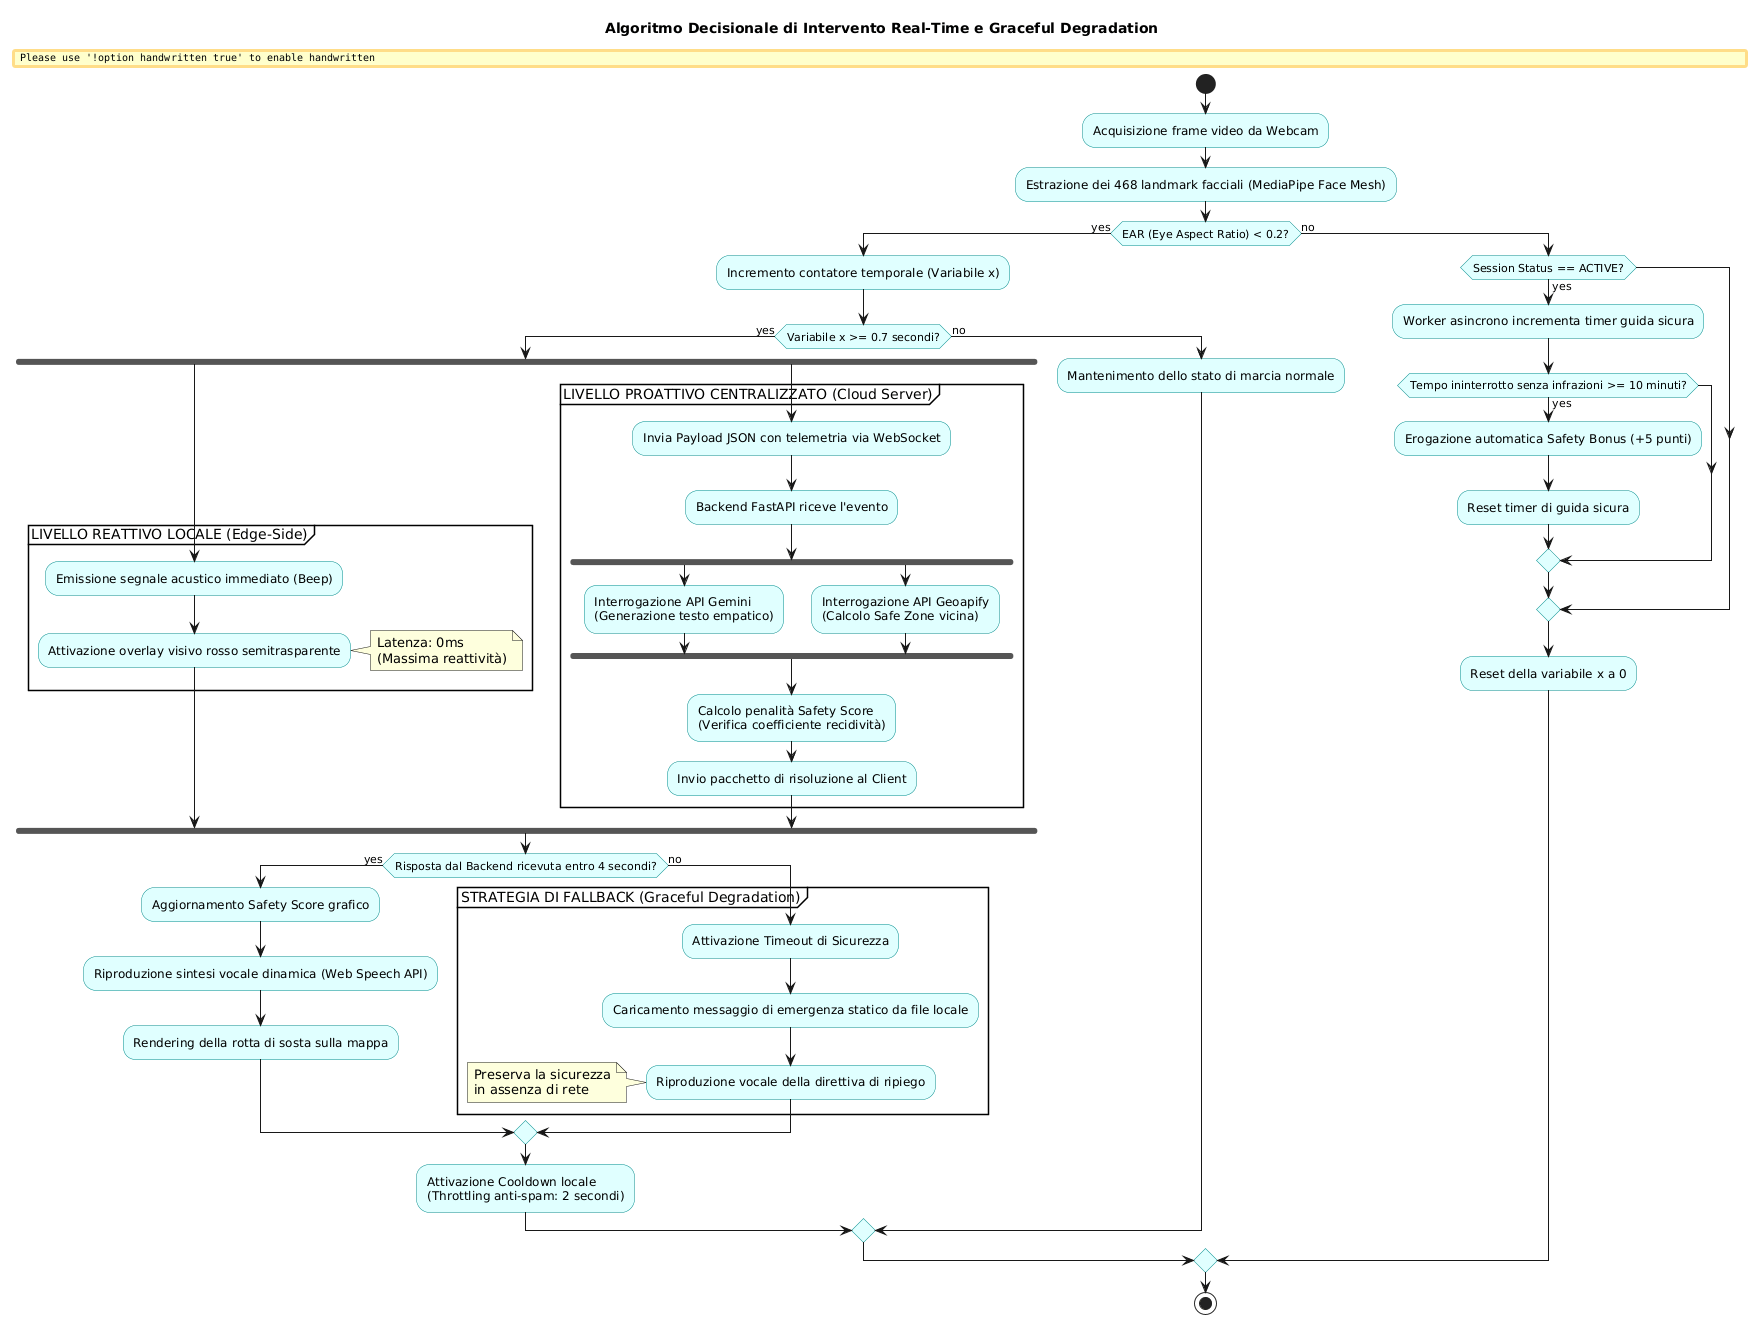

The diagram above was rendered by PlantUML. Its source (embedded in the PNG):
@startuml
skinparam handwritten false
skinparam DefaultFontName Arial
skinparam ActivityBackgroundColor #LightCyan
skinparam ActivityBorderColor #008B8B
skinparam DiamondBackgroundColor #LightYellow
skinparam DiamondBorderColor #Orange

title Algoritmo Decisionale di Intervento Real-Time e Graceful Degradation

start

:Acquisizione frame video da Webcam;
:Estrazione dei 468 landmark facciali (MediaPipe Face Mesh);

if (EAR (Eye Aspect Ratio) < 0.2?) then (yes)
    :Incremento contatore temporale (Variabile x);
    
    if (Variabile x >= 0.7 secondi?) then (yes)
        
        ' --- BIFORCAZIONE ATTIVAZIONE IBRIDA ---
        fork
            partition "LIVELLO REATTIVO LOCALE (Edge-Side)" {
                :Emissione segnale acustico immediato (Beep);
                :Attivazione overlay visivo rosso semitrasparente;
                note right
                    Latenza: 0ms
                    (Massima reattività)
                end note
            }
        fork again
            partition "LIVELLO PROATTIVO CENTRALIZZATO (Cloud Server)" {
                :Invia Payload JSON con telemetria via WebSocket;
                :Backend FastAPI riceve l'evento;
                
                fork
                    :Interrogazione API Gemini\n(Generazione testo empatico);
                fork again
                    :Interrogazione API Geoapify\n(Calcolo Safe Zone vicina);
                end fork
                
                :Calcolo penalità Safety Score\n(Verifica coefficiente recidività);
                :Invio pacchetto di risoluzione al Client;
            }
        end fork
        
        ' --- FASE DI RITORNO E GESTIONE TIMEOUT ---
        if (Risposta dal Backend ricevuta entro 4 secondi?) then (yes)
            :Aggiornamento Safety Score grafico;
            :Riproduzione sintesi vocale dinamica (Web Speech API);
            :Rendering della rotta di sosta sulla mappa;
        else (no)
            partition "STRATEGIA DI FALLBACK (Graceful Degradation)" {
                :Attivazione Timeout di Sicurezza;
                :Caricamento messaggio di emergenza statico da file locale;
                :Riproduzione vocale della direttiva di ripiego;
                note left
                    Preserva la sicurezza
                    in assenza di rete
                end note
            }
        end if
        
        :Attivazione Cooldown locale\n(Throttling anti-spam: 2 secondi);
        
    else (no)
        :Mantenimento dello stato di marcia normale;
    endif

else (no)
    if (Session Status == ACTIVE?) then (yes)
        :Worker asincrono incrementa timer guida sicura;
        if (Tempo ininterrotto senza infrazioni >= 10 minuti?) then (yes)
            :Erogazione automatica Safety Bonus (+5 punti);
            :Reset timer di guida sicura;
        endif
    endif
    :Reset della variabile x a 0;
endif

stop
@enduml